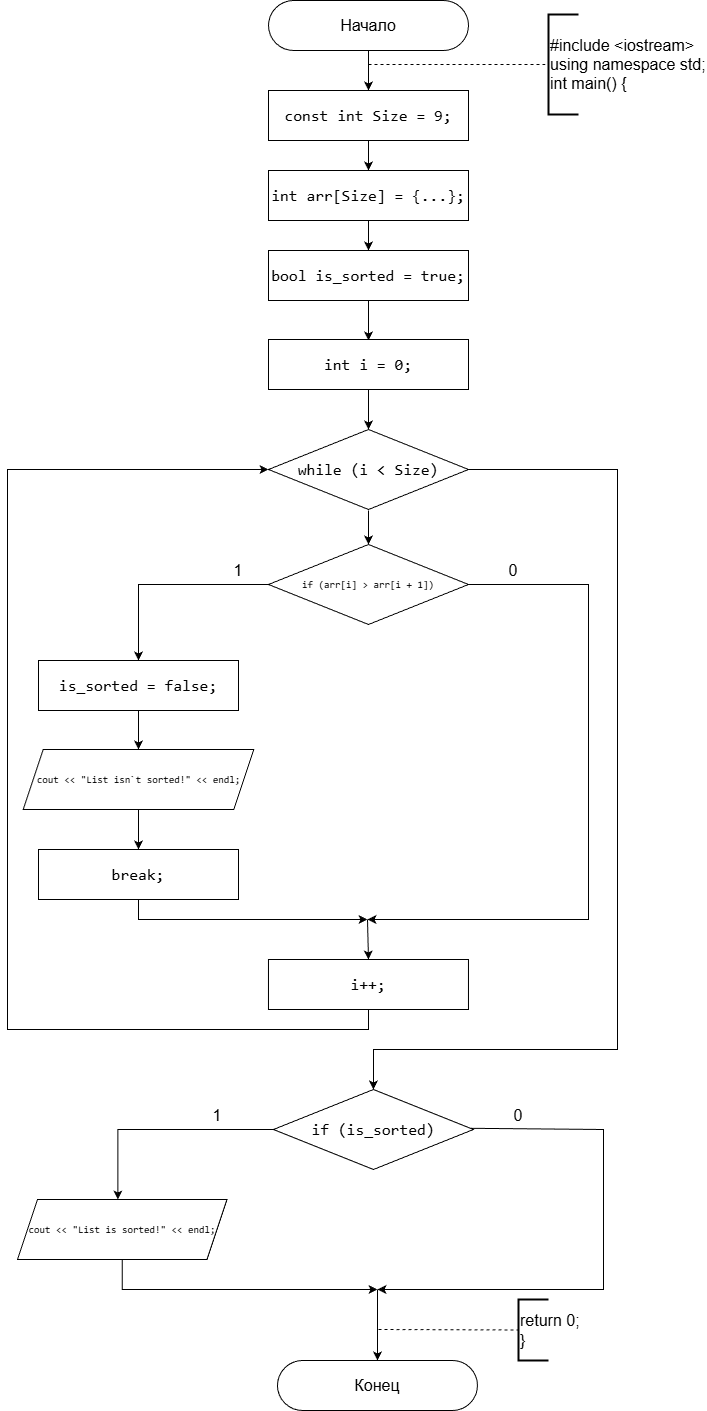

The diagram above was exported from draw.io. Its source (the exported page's mxGraphModel, read from the mxfile embedded in the PNG):
<mxGraphModel dx="2426" dy="1286" grid="1" gridSize="10" guides="1" tooltips="1" connect="1" arrows="1" fold="1" page="1" pageScale="1" pageWidth="827" pageHeight="1169" background="#ffffff" math="0" shadow="0">
  <root>
    <mxCell id="0" />
    <mxCell id="1" parent="0" />
    <mxCell id="klKGSoPHpl_Nsc6PL-b--38" parent="1" style="rounded=1;whiteSpace=wrap;html=1;imageHeight=24;arcSize=50;" value="&lt;font style=&quot;font-size: 16px;&quot;&gt;Начало&lt;/font&gt;" vertex="1">
      <mxGeometry height="50" width="200" x="551" y="1" as="geometry" />
    </mxCell>
    <mxCell id="klKGSoPHpl_Nsc6PL-b--39" edge="1" parent="1" source="klKGSoPHpl_Nsc6PL-b--38" style="endArrow=classic;html=1;rounded=0;exitX=0.5;exitY=1;exitDx=0;exitDy=0;" value="">
      <mxGeometry height="50" relative="1" width="50" as="geometry">
        <mxPoint x="651" y="71" as="sourcePoint" />
        <mxPoint x="651" y="91" as="targetPoint" />
      </mxGeometry>
    </mxCell>
    <mxCell id="klKGSoPHpl_Nsc6PL-b--40" edge="1" parent="1" style="endArrow=none;dashed=1;html=1;rounded=0;entryX=0;entryY=0.5;entryDx=0;entryDy=0;entryPerimeter=0;" target="klKGSoPHpl_Nsc6PL-b--41" value="">
      <mxGeometry height="50" relative="1" width="50" as="geometry">
        <mxPoint x="651" y="65" as="sourcePoint" />
        <mxPoint x="831" y="64" as="targetPoint" />
      </mxGeometry>
    </mxCell>
    <mxCell id="klKGSoPHpl_Nsc6PL-b--41" parent="1" style="strokeWidth=2;html=1;shape=mxgraph.flowchart.annotation_1;align=left;pointerEvents=1;" value="&lt;font style=&quot;font-size: 16px;&quot;&gt;#include &amp;lt;iostream&amp;gt;&lt;/font&gt;&lt;div&gt;&lt;font style=&quot;font-size: 16px;&quot;&gt;using namespace std;&lt;/font&gt;&lt;/div&gt;&lt;div&gt;&lt;font style=&quot;font-size: 16px;&quot;&gt;int main() {&lt;/font&gt;&lt;/div&gt;" vertex="1">
      <mxGeometry height="100" width="30" x="831" y="15" as="geometry" />
    </mxCell>
    <mxCell id="klKGSoPHpl_Nsc6PL-b--42" edge="1" parent="1" source="klKGSoPHpl_Nsc6PL-b--43" style="edgeStyle=orthogonalEdgeStyle;rounded=0;orthogonalLoop=1;jettySize=auto;html=1;entryX=0.5;entryY=0;entryDx=0;entryDy=0;" target="klKGSoPHpl_Nsc6PL-b--45">
      <mxGeometry relative="1" as="geometry" />
    </mxCell>
    <mxCell id="klKGSoPHpl_Nsc6PL-b--43" parent="1" style="rounded=0;whiteSpace=wrap;html=1;fontSize=16;labelBackgroundColor=none;fontColor=default;" value="&lt;div style=&quot;font-family: Consolas, &amp;quot;Courier New&amp;quot;, monospace; line-height: 22px; white-space: pre;&quot;&gt;&lt;div&gt;&lt;span style=&quot;&quot;&gt;const&lt;/span&gt; &lt;span style=&quot;&quot;&gt;int&lt;/span&gt; &lt;span style=&quot;&quot;&gt;Size&lt;/span&gt; &lt;span style=&quot;&quot;&gt;=&lt;/span&gt; &lt;span style=&quot;&quot;&gt;9&lt;/span&gt;;&lt;/div&gt;&lt;/div&gt;" vertex="1">
      <mxGeometry height="50" width="200" x="551" y="91" as="geometry" />
    </mxCell>
    <mxCell id="klKGSoPHpl_Nsc6PL-b--44" edge="1" parent="1" source="klKGSoPHpl_Nsc6PL-b--45" style="edgeStyle=orthogonalEdgeStyle;rounded=0;orthogonalLoop=1;jettySize=auto;html=1;exitX=0.5;exitY=1;exitDx=0;exitDy=0;entryX=0.5;entryY=0;entryDx=0;entryDy=0;" target="klKGSoPHpl_Nsc6PL-b--47">
      <mxGeometry relative="1" as="geometry" />
    </mxCell>
    <mxCell id="klKGSoPHpl_Nsc6PL-b--45" parent="1" style="rounded=0;whiteSpace=wrap;html=1;fontSize=16;labelBackgroundColor=none;fontColor=default;" value="&lt;span style=&quot;font-family: Consolas, &amp;quot;Courier New&amp;quot;, monospace; white-space: pre;&quot;&gt;int&lt;/span&gt;&lt;span style=&quot;font-family: Consolas, &amp;quot;Courier New&amp;quot;, monospace; white-space: pre;&quot;&gt; &lt;/span&gt;&lt;span style=&quot;font-family: Consolas, &amp;quot;Courier New&amp;quot;, monospace; white-space: pre;&quot;&gt;arr&lt;/span&gt;&lt;span style=&quot;font-family: Consolas, &amp;quot;Courier New&amp;quot;, monospace; white-space: pre;&quot;&gt;[&lt;/span&gt;&lt;span style=&quot;font-family: Consolas, &amp;quot;Courier New&amp;quot;, monospace; white-space: pre;&quot;&gt;Size&lt;/span&gt;&lt;span style=&quot;font-family: Consolas, &amp;quot;Courier New&amp;quot;, monospace; white-space: pre;&quot;&gt;] &lt;/span&gt;&lt;span style=&quot;font-family: Consolas, &amp;quot;Courier New&amp;quot;, monospace; white-space: pre;&quot;&gt;=&lt;/span&gt;&lt;span style=&quot;font-family: Consolas, &amp;quot;Courier New&amp;quot;, monospace; white-space: pre;&quot;&gt; {&lt;/span&gt;&lt;span style=&quot;font-family: Consolas, &amp;quot;Courier New&amp;quot;, monospace; white-space: pre;&quot;&gt;&lt;font&gt;...&lt;/font&gt;&lt;/span&gt;&lt;span style=&quot;font-family: Consolas, &amp;quot;Courier New&amp;quot;, monospace; white-space: pre;&quot;&gt;};&lt;/span&gt;" vertex="1">
      <mxGeometry height="50" width="200" x="551" y="171" as="geometry" />
    </mxCell>
    <mxCell id="klKGSoPHpl_Nsc6PL-b--46" edge="1" parent="1" source="klKGSoPHpl_Nsc6PL-b--47" style="edgeStyle=orthogonalEdgeStyle;rounded=0;orthogonalLoop=1;jettySize=auto;html=1;" value="">
      <mxGeometry relative="1" as="geometry">
        <mxPoint x="651" y="341" as="targetPoint" />
      </mxGeometry>
    </mxCell>
    <mxCell id="klKGSoPHpl_Nsc6PL-b--47" parent="1" style="rounded=0;whiteSpace=wrap;html=1;fontSize=16;labelBackgroundColor=none;fontColor=default;" value="&lt;div style=&quot;font-family: Consolas, &amp;quot;Courier New&amp;quot;, monospace; line-height: 22px; white-space: pre;&quot;&gt;&lt;div style=&quot;line-height: 22px;&quot;&gt;&lt;span style=&quot;&quot;&gt;&lt;span style=&quot;&quot;&gt;bool&lt;/span&gt; &lt;span style=&quot;&quot;&gt;is_sorted&lt;/span&gt; &lt;span style=&quot;&quot;&gt;=&lt;/span&gt; &lt;span style=&quot;&quot;&gt;true&lt;/span&gt;;&lt;/span&gt;&lt;/div&gt;&lt;/div&gt;" vertex="1">
      <mxGeometry height="50" width="200" x="551" y="251" as="geometry" />
    </mxCell>
    <mxCell id="klKGSoPHpl_Nsc6PL-b--48" edge="1" parent="1" style="edgeStyle=orthogonalEdgeStyle;rounded=0;orthogonalLoop=1;jettySize=auto;html=1;entryX=0.5;entryY=0;entryDx=0;entryDy=0;" target="klKGSoPHpl_Nsc6PL-b--62" value="">
      <mxGeometry relative="1" as="geometry">
        <mxPoint x="650.97" y="511" as="sourcePoint" />
        <mxPoint x="650.97" y="551" as="targetPoint" />
      </mxGeometry>
    </mxCell>
    <mxCell id="klKGSoPHpl_Nsc6PL-b--79" edge="1" parent="1" source="klKGSoPHpl_Nsc6PL-b--52" style="edgeStyle=orthogonalEdgeStyle;rounded=0;orthogonalLoop=1;jettySize=auto;html=1;" target="klKGSoPHpl_Nsc6PL-b--78" value="">
      <mxGeometry relative="1" as="geometry" />
    </mxCell>
    <mxCell id="klKGSoPHpl_Nsc6PL-b--52" parent="1" style="rounded=0;whiteSpace=wrap;html=1;fontSize=16;labelBackgroundColor=none;fontColor=default;" value="&lt;div style=&quot;font-family: Consolas, &amp;quot;Courier New&amp;quot;, monospace; line-height: 22px; white-space: pre;&quot;&gt;&lt;div style=&quot;line-height: 22px;&quot;&gt;&lt;div style=&quot;line-height: 22px;&quot;&gt;&lt;span style=&quot;&quot;&gt;is_sorted&lt;/span&gt; &lt;span style=&quot;&quot;&gt;=&lt;/span&gt; &lt;span style=&quot;&quot;&gt;false&lt;/span&gt;;&lt;/div&gt;&lt;/div&gt;&lt;/div&gt;" vertex="1">
      <mxGeometry height="50" width="200" x="321" y="661" as="geometry" />
    </mxCell>
    <mxCell id="klKGSoPHpl_Nsc6PL-b--55" parent="1" style="rounded=1;whiteSpace=wrap;html=1;imageHeight=24;arcSize=50;" value="&lt;span style=&quot;font-size: 16px;&quot;&gt;Конец&lt;/span&gt;" vertex="1">
      <mxGeometry height="50" width="200" x="559.97" y="1361" as="geometry" />
    </mxCell>
    <mxCell id="klKGSoPHpl_Nsc6PL-b--56" edge="1" parent="1" style="endArrow=none;dashed=1;html=1;rounded=0;entryX=0;entryY=0.5;entryDx=0;entryDy=0;entryPerimeter=0;" target="klKGSoPHpl_Nsc6PL-b--57" value="">
      <mxGeometry height="50" relative="1" width="50" as="geometry">
        <mxPoint x="661" y="1330" as="sourcePoint" />
        <mxPoint x="801" y="1341" as="targetPoint" />
      </mxGeometry>
    </mxCell>
    <mxCell id="klKGSoPHpl_Nsc6PL-b--57" parent="1" style="strokeWidth=2;html=1;shape=mxgraph.flowchart.annotation_1;align=left;pointerEvents=1;" value="&lt;font style=&quot;font-size: 16px;&quot;&gt;return 0;&lt;/font&gt;&lt;div&gt;&lt;font style=&quot;font-size: 16px;&quot;&gt;}&lt;/font&gt;&lt;/div&gt;" vertex="1">
      <mxGeometry height="61" width="30" x="801" y="1300" as="geometry" />
    </mxCell>
    <mxCell id="klKGSoPHpl_Nsc6PL-b--60" edge="1" parent="1" source="klKGSoPHpl_Nsc6PL-b--62" style="edgeStyle=orthogonalEdgeStyle;rounded=0;orthogonalLoop=1;jettySize=auto;html=1;exitX=0;exitY=0.5;exitDx=0;exitDy=0;entryX=0.5;entryY=0;entryDx=0;entryDy=0;" target="klKGSoPHpl_Nsc6PL-b--52">
      <mxGeometry relative="1" as="geometry">
        <Array as="points">
          <mxPoint x="421" y="585" />
        </Array>
        <mxPoint x="471" y="631" as="targetPoint" />
      </mxGeometry>
    </mxCell>
    <mxCell id="klKGSoPHpl_Nsc6PL-b--61" edge="1" parent="1" source="klKGSoPHpl_Nsc6PL-b--62" style="edgeStyle=orthogonalEdgeStyle;rounded=0;orthogonalLoop=1;jettySize=auto;html=1;exitX=1;exitY=0.5;exitDx=0;exitDy=0;">
      <mxGeometry relative="1" as="geometry">
        <Array as="points">
          <mxPoint x="871" y="585" />
        </Array>
        <mxPoint x="750.97" y="580.99" as="sourcePoint" />
        <mxPoint x="650" y="920" as="targetPoint" />
      </mxGeometry>
    </mxCell>
    <mxCell id="klKGSoPHpl_Nsc6PL-b--62" parent="1" style="rhombus;whiteSpace=wrap;html=1;fontSize=10;labelBackgroundColor=none;fontColor=default;" value="&lt;div style=&quot;font-family: Consolas, &amp;quot;Courier New&amp;quot;, monospace; line-height: 22px; white-space: pre;&quot;&gt;&lt;div style=&quot;line-height: 22px;&quot;&gt;&lt;span style=&quot;&quot;&gt;if&lt;/span&gt; (&lt;span style=&quot;&quot;&gt;arr&lt;/span&gt;[&lt;span style=&quot;&quot;&gt;i&lt;/span&gt;] &lt;span style=&quot;&quot;&gt;&amp;gt;&lt;/span&gt; &lt;span style=&quot;&quot;&gt;arr&lt;/span&gt;[&lt;span style=&quot;&quot;&gt;i&lt;/span&gt; &lt;span style=&quot;&quot;&gt;+&lt;/span&gt; &lt;span style=&quot;&quot;&gt;1&lt;/span&gt;])&lt;/div&gt;&lt;/div&gt;" vertex="1">
      <mxGeometry height="80" width="200" x="550.97" y="545" as="geometry" />
    </mxCell>
    <mxCell id="klKGSoPHpl_Nsc6PL-b--63" parent="1" style="text;html=1;whiteSpace=wrap;strokeColor=none;fillColor=none;align=center;verticalAlign=middle;rounded=0;" value="&lt;font style=&quot;font-size: 16px;&quot;&gt;1&lt;/font&gt;" vertex="1">
      <mxGeometry height="30" width="60" x="490.97" y="556" as="geometry" />
    </mxCell>
    <mxCell id="klKGSoPHpl_Nsc6PL-b--64" parent="1" style="text;html=1;whiteSpace=wrap;strokeColor=none;fillColor=none;align=center;verticalAlign=middle;rounded=0;" value="&lt;span style=&quot;font-size: 16px;&quot;&gt;0&lt;/span&gt;" vertex="1">
      <mxGeometry height="30" width="60" x="765.97" y="556" as="geometry" />
    </mxCell>
    <mxCell id="klKGSoPHpl_Nsc6PL-b--92" edge="1" parent="1" source="klKGSoPHpl_Nsc6PL-b--75" style="edgeStyle=orthogonalEdgeStyle;rounded=0;orthogonalLoop=1;jettySize=auto;html=1;exitX=1;exitY=0.5;exitDx=0;exitDy=0;entryX=0.5;entryY=0;entryDx=0;entryDy=0;" target="klKGSoPHpl_Nsc6PL-b--88">
      <mxGeometry relative="1" as="geometry">
        <Array as="points">
          <mxPoint x="900" y="470" />
          <mxPoint x="900" y="1050" />
          <mxPoint x="656" y="1050" />
        </Array>
      </mxGeometry>
    </mxCell>
    <mxCell id="klKGSoPHpl_Nsc6PL-b--75" parent="1" style="rhombus;whiteSpace=wrap;html=1;fontSize=16;labelBackgroundColor=none;fontColor=default;" value="&lt;div style=&quot;font-family: Consolas, &amp;quot;Courier New&amp;quot;, monospace; line-height: 22px; white-space: pre;&quot;&gt;&lt;div style=&quot;line-height: 22px;&quot;&gt;while (i &amp;lt; Size)&lt;/div&gt;&lt;/div&gt;" vertex="1">
      <mxGeometry height="80" width="200" x="551" y="430" as="geometry" />
    </mxCell>
    <mxCell id="klKGSoPHpl_Nsc6PL-b--77" edge="1" parent="1" source="klKGSoPHpl_Nsc6PL-b--76" style="edgeStyle=orthogonalEdgeStyle;rounded=0;orthogonalLoop=1;jettySize=auto;html=1;" target="klKGSoPHpl_Nsc6PL-b--75" value="">
      <mxGeometry relative="1" as="geometry" />
    </mxCell>
    <mxCell id="klKGSoPHpl_Nsc6PL-b--76" parent="1" style="rounded=0;whiteSpace=wrap;html=1;fontSize=16;labelBackgroundColor=none;fontColor=default;" value="&lt;div style=&quot;font-family: Consolas, &amp;quot;Courier New&amp;quot;, monospace; line-height: 22px; white-space: pre;&quot;&gt;&lt;div style=&quot;line-height: 22px;&quot;&gt;int i = 0;&lt;/div&gt;&lt;/div&gt;" vertex="1">
      <mxGeometry height="50" width="200" x="551" y="340" as="geometry" />
    </mxCell>
    <mxCell id="klKGSoPHpl_Nsc6PL-b--81" edge="1" parent="1" source="klKGSoPHpl_Nsc6PL-b--78" style="edgeStyle=orthogonalEdgeStyle;rounded=0;orthogonalLoop=1;jettySize=auto;html=1;" target="klKGSoPHpl_Nsc6PL-b--80" value="">
      <mxGeometry relative="1" as="geometry" />
    </mxCell>
    <mxCell id="klKGSoPHpl_Nsc6PL-b--78" parent="1" style="shape=parallelogram;perimeter=parallelogramPerimeter;whiteSpace=wrap;html=1;fixedSize=1;fontSize=10;labelBackgroundColor=none;labelBorderColor=none;fontColor=default;" value="&lt;div style=&quot;font-family: Consolas, &amp;quot;Courier New&amp;quot;, monospace; line-height: 22px; white-space: pre;&quot;&gt;&lt;span style=&quot;&quot;&gt;cout&lt;/span&gt; &lt;span style=&quot;&quot;&gt;&amp;lt;&amp;lt;&lt;/span&gt; &lt;span style=&quot;&quot;&gt;&quot;List isn`t sorted!&quot;&lt;/span&gt; &lt;span style=&quot;&quot;&gt;&amp;lt;&amp;lt;&lt;/span&gt; &lt;span style=&quot;&quot;&gt;endl&lt;/span&gt;;&lt;/div&gt;" vertex="1">
      <mxGeometry height="60" width="230.5" x="305.75" y="750" as="geometry" />
    </mxCell>
    <mxCell id="klKGSoPHpl_Nsc6PL-b--82" edge="1" parent="1" source="klKGSoPHpl_Nsc6PL-b--80" style="edgeStyle=orthogonalEdgeStyle;rounded=0;orthogonalLoop=1;jettySize=auto;html=1;exitX=0.5;exitY=1;exitDx=0;exitDy=0;">
      <mxGeometry relative="1" as="geometry">
        <Array as="points">
          <mxPoint x="421" y="920" />
        </Array>
        <mxPoint x="650" y="920" as="targetPoint" />
      </mxGeometry>
    </mxCell>
    <mxCell id="klKGSoPHpl_Nsc6PL-b--80" parent="1" style="rounded=0;whiteSpace=wrap;html=1;fontSize=16;labelBackgroundColor=none;fontColor=default;" value="&lt;div style=&quot;font-family: Consolas, &amp;quot;Courier New&amp;quot;, monospace; line-height: 22px; white-space: pre;&quot;&gt;&lt;div style=&quot;line-height: 22px;&quot;&gt;&lt;div style=&quot;line-height: 22px;&quot;&gt;break;&lt;/div&gt;&lt;/div&gt;&lt;/div&gt;" vertex="1">
      <mxGeometry height="50" width="200" x="321" y="850" as="geometry" />
    </mxCell>
    <mxCell id="klKGSoPHpl_Nsc6PL-b--83" edge="1" parent="1" source="klKGSoPHpl_Nsc6PL-b--84" style="endArrow=classic;html=1;rounded=0;entryX=0;entryY=0.5;entryDx=0;entryDy=0;exitX=0.5;exitY=1;exitDx=0;exitDy=0;" target="klKGSoPHpl_Nsc6PL-b--75" value="">
      <mxGeometry height="50" relative="1" width="50" as="geometry">
        <Array as="points">
          <mxPoint x="651" y="1030" />
          <mxPoint x="470" y="1030" />
          <mxPoint x="290" y="1030" />
          <mxPoint x="290" y="950" />
          <mxPoint x="290" y="470" />
        </Array>
        <mxPoint x="270" y="1000" as="sourcePoint" />
        <mxPoint x="560" y="750" as="targetPoint" />
      </mxGeometry>
    </mxCell>
    <mxCell id="klKGSoPHpl_Nsc6PL-b--84" parent="1" style="rounded=0;whiteSpace=wrap;html=1;fontSize=16;labelBackgroundColor=none;fontColor=default;" value="&lt;div style=&quot;font-family: Consolas, &amp;quot;Courier New&amp;quot;, monospace; line-height: 22px; white-space: pre;&quot;&gt;&lt;div style=&quot;line-height: 22px;&quot;&gt;&lt;div style=&quot;line-height: 22px;&quot;&gt;i++;&lt;/div&gt;&lt;/div&gt;&lt;/div&gt;" vertex="1">
      <mxGeometry height="50" width="200" x="550.97" y="960" as="geometry" />
    </mxCell>
    <mxCell id="klKGSoPHpl_Nsc6PL-b--85" edge="1" parent="1" style="endArrow=classic;html=1;rounded=0;entryX=0.5;entryY=0;entryDx=0;entryDy=0;" target="klKGSoPHpl_Nsc6PL-b--84" value="">
      <mxGeometry height="50" relative="1" width="50" as="geometry">
        <mxPoint x="650" y="920" as="sourcePoint" />
        <mxPoint x="560" y="770" as="targetPoint" />
      </mxGeometry>
    </mxCell>
    <mxCell id="klKGSoPHpl_Nsc6PL-b--86" edge="1" parent="1" source="klKGSoPHpl_Nsc6PL-b--88" style="edgeStyle=orthogonalEdgeStyle;rounded=0;orthogonalLoop=1;jettySize=auto;html=1;exitX=0;exitY=0.5;exitDx=0;exitDy=0;entryX=0.479;entryY=0;entryDx=0;entryDy=0;entryPerimeter=0;" target="klKGSoPHpl_Nsc6PL-b--91">
      <mxGeometry relative="1" as="geometry">
        <Array as="points">
          <mxPoint x="400" y="1130" />
        </Array>
        <mxPoint x="551" y="1120" as="sourcePoint" />
        <mxPoint x="399.81" y="1190" as="targetPoint" />
      </mxGeometry>
    </mxCell>
    <mxCell id="klKGSoPHpl_Nsc6PL-b--87" edge="1" parent="1" source="klKGSoPHpl_Nsc6PL-b--88" style="edgeStyle=orthogonalEdgeStyle;rounded=0;orthogonalLoop=1;jettySize=auto;html=1;exitX=0.983;exitY=0.485;exitDx=0;exitDy=0;exitPerimeter=0;">
      <mxGeometry relative="1" as="geometry">
        <Array as="points">
          <mxPoint x="753" y="1130" />
          <mxPoint x="886" y="1130" />
          <mxPoint x="886" y="1290" />
        </Array>
        <mxPoint x="765.94" y="1130" as="sourcePoint" />
        <mxPoint x="660" y="1290" as="targetPoint" />
      </mxGeometry>
    </mxCell>
    <mxCell id="klKGSoPHpl_Nsc6PL-b--88" parent="1" style="rhombus;whiteSpace=wrap;html=1;fontSize=16;labelBackgroundColor=none;fontColor=default;" value="&lt;div style=&quot;font-family: Consolas, &amp;quot;Courier New&amp;quot;, monospace; line-height: 22px; white-space: pre;&quot;&gt;&lt;div style=&quot;line-height: 22px;&quot;&gt;&lt;span&gt;if&lt;/span&gt; (&lt;span style=&quot;&quot;&gt;is_sorted&lt;/span&gt;&lt;span style=&quot;&quot;&gt;)&lt;/span&gt;&lt;br&gt;&lt;/div&gt;&lt;/div&gt;" vertex="1">
      <mxGeometry height="80" width="200" x="555.94" y="1090" as="geometry" />
    </mxCell>
    <mxCell id="klKGSoPHpl_Nsc6PL-b--89" parent="1" style="text;html=1;whiteSpace=wrap;strokeColor=none;fillColor=none;align=center;verticalAlign=middle;rounded=0;" value="&lt;font style=&quot;font-size: 16px;&quot;&gt;1&lt;/font&gt;" vertex="1">
      <mxGeometry height="30" width="60" x="470.0000000000001" y="1101" as="geometry" />
    </mxCell>
    <mxCell id="klKGSoPHpl_Nsc6PL-b--90" parent="1" style="text;html=1;whiteSpace=wrap;strokeColor=none;fillColor=none;align=center;verticalAlign=middle;rounded=0;" value="&lt;span style=&quot;font-size: 16px;&quot;&gt;0&lt;/span&gt;" vertex="1">
      <mxGeometry height="30" width="60" x="770.94" y="1101" as="geometry" />
    </mxCell>
    <mxCell id="klKGSoPHpl_Nsc6PL-b--93" edge="1" parent="1" source="klKGSoPHpl_Nsc6PL-b--91" style="edgeStyle=orthogonalEdgeStyle;rounded=0;orthogonalLoop=1;jettySize=auto;html=1;exitX=0.5;exitY=1;exitDx=0;exitDy=0;">
      <mxGeometry relative="1" as="geometry">
        <Array as="points">
          <mxPoint x="405" y="1290" />
          <mxPoint x="650" y="1290" />
        </Array>
        <mxPoint x="660" y="1290" as="targetPoint" />
      </mxGeometry>
    </mxCell>
    <mxCell id="klKGSoPHpl_Nsc6PL-b--91" parent="1" style="shape=parallelogram;perimeter=parallelogramPerimeter;whiteSpace=wrap;html=1;fixedSize=1;fontSize=10;labelBackgroundColor=none;labelBorderColor=none;fontColor=default;" value="&lt;div style=&quot;font-family: Consolas, &amp;quot;Courier New&amp;quot;, monospace; line-height: 22px; white-space: pre;&quot;&gt;&lt;span style=&quot;&quot;&gt;cout&lt;/span&gt; &lt;span style=&quot;&quot;&gt;&amp;lt;&amp;lt;&lt;/span&gt; &lt;span style=&quot;&quot;&gt;&quot;List is sorted!&quot;&lt;/span&gt; &lt;span style=&quot;&quot;&gt;&amp;lt;&amp;lt;&lt;/span&gt; &lt;span style=&quot;&quot;&gt;endl&lt;/span&gt;;&lt;/div&gt;" vertex="1">
      <mxGeometry height="60" width="209.5" x="300" y="1200" as="geometry" />
    </mxCell>
    <mxCell id="klKGSoPHpl_Nsc6PL-b--94" edge="1" parent="1" style="endArrow=classic;html=1;rounded=0;entryX=0.5;entryY=0;entryDx=0;entryDy=0;" target="klKGSoPHpl_Nsc6PL-b--55" value="">
      <mxGeometry height="50" relative="1" width="50" as="geometry">
        <mxPoint x="660" y="1290" as="sourcePoint" />
        <mxPoint x="640" y="1330" as="targetPoint" />
      </mxGeometry>
    </mxCell>
  </root>
</mxGraphModel>